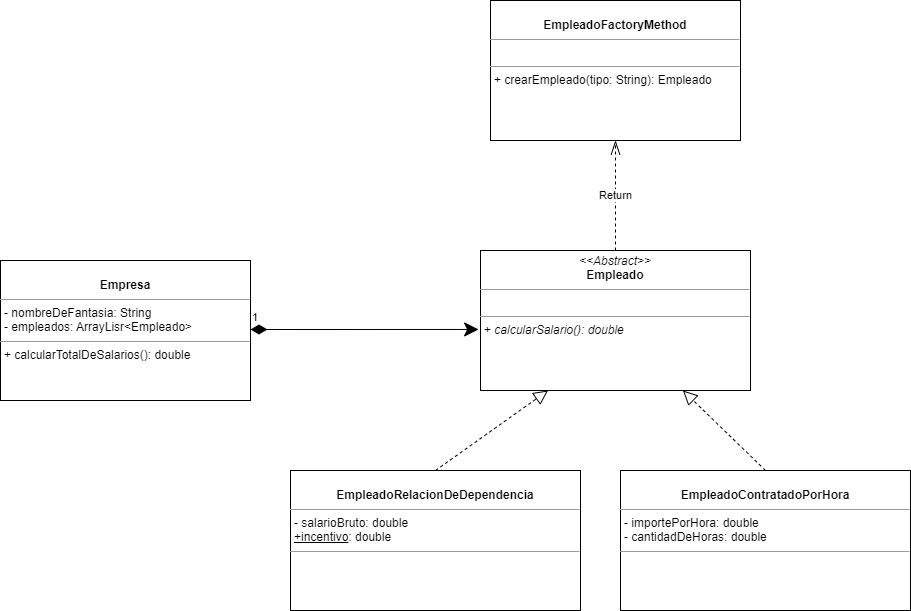

The diagram above was exported from draw.io. Its source (the exported page's mxGraphModel, read from the mxfile embedded in the PNG):
<mxGraphModel dx="1718" dy="1542" grid="1" gridSize="10" guides="1" tooltips="1" connect="1" arrows="1" fold="1" page="1" pageScale="1" pageWidth="850" pageHeight="1100" math="0" shadow="0">
  <root>
    <mxCell id="0" />
    <mxCell id="1" parent="0" />
    <mxCell id="CQvmAKF7o3QBQqZw2GFR-1" value="&lt;p style=&quot;margin:0px;margin-top:4px;text-align:center;&quot;&gt;&lt;br&gt;&lt;b&gt;EmpleadoRelacionDeDependencia&lt;/b&gt;&lt;/p&gt;&lt;hr size=&quot;1&quot;&gt;&lt;p style=&quot;margin:0px;margin-left:4px;&quot;&gt;- salarioBruto: double&lt;/p&gt;&lt;p style=&quot;margin:0px;margin-left:4px;&quot;&gt;&lt;u&gt;+incentivo&lt;/u&gt;: double&lt;/p&gt;&lt;hr size=&quot;1&quot;&gt;&lt;p style=&quot;margin:0px;margin-left:4px;&quot;&gt;&lt;br&gt;&lt;/p&gt;" style="verticalAlign=top;align=left;overflow=fill;fontSize=12;fontFamily=Helvetica;html=1;" vertex="1" parent="1">
      <mxGeometry x="80" y="250" width="290" height="140" as="geometry" />
    </mxCell>
    <mxCell id="CQvmAKF7o3QBQqZw2GFR-2" value="&lt;p style=&quot;margin:0px;margin-top:4px;text-align:center;&quot;&gt;&lt;br&gt;&lt;b&gt;EmpleadoContratadoPorHora&lt;/b&gt;&lt;/p&gt;&lt;hr size=&quot;1&quot;&gt;&lt;p style=&quot;margin:0px;margin-left:4px;&quot;&gt;- importePorHora: double&lt;br&gt;&lt;/p&gt;&lt;p style=&quot;margin:0px;margin-left:4px;&quot;&gt;- cantidadDeHoras: double&lt;/p&gt;&lt;hr size=&quot;1&quot;&gt;&lt;p style=&quot;margin:0px;margin-left:4px;&quot;&gt;&lt;br&gt;&lt;/p&gt;" style="verticalAlign=top;align=left;overflow=fill;fontSize=12;fontFamily=Helvetica;html=1;" vertex="1" parent="1">
      <mxGeometry x="410" y="250" width="290" height="140" as="geometry" />
    </mxCell>
    <mxCell id="CQvmAKF7o3QBQqZw2GFR-3" value="&lt;p style=&quot;margin:0px;margin-top:4px;text-align:center;&quot;&gt;&lt;i&gt;&amp;lt;&amp;lt;Abstract&amp;gt;&amp;gt;&lt;/i&gt;&lt;br&gt;&lt;b&gt;Empleado&lt;/b&gt;&lt;/p&gt;&lt;hr size=&quot;1&quot;&gt;&lt;p style=&quot;margin:0px;margin-left:4px;&quot;&gt;&lt;br&gt;&lt;/p&gt;&lt;hr size=&quot;1&quot;&gt;&lt;p style=&quot;margin:0px;margin-left:4px;&quot;&gt;+ &lt;i&gt;calcularSalario(): double&lt;/i&gt;&lt;/p&gt;" style="verticalAlign=top;align=left;overflow=fill;fontSize=12;fontFamily=Helvetica;html=1;" vertex="1" parent="1">
      <mxGeometry x="270" y="30" width="270" height="140" as="geometry" />
    </mxCell>
    <mxCell id="CQvmAKF7o3QBQqZw2GFR-4" value="" style="endArrow=block;dashed=1;endFill=0;endSize=12;html=1;rounded=0;entryX=0.25;entryY=1;entryDx=0;entryDy=0;exitX=0.5;exitY=0;exitDx=0;exitDy=0;" edge="1" parent="1" source="CQvmAKF7o3QBQqZw2GFR-1" target="CQvmAKF7o3QBQqZw2GFR-3">
      <mxGeometry width="160" relative="1" as="geometry">
        <mxPoint x="340" y="230" as="sourcePoint" />
        <mxPoint x="500" y="230" as="targetPoint" />
      </mxGeometry>
    </mxCell>
    <mxCell id="CQvmAKF7o3QBQqZw2GFR-5" value="" style="endArrow=block;dashed=1;endFill=0;endSize=12;html=1;rounded=0;entryX=0.75;entryY=1;entryDx=0;entryDy=0;exitX=0.5;exitY=0;exitDx=0;exitDy=0;" edge="1" parent="1" source="CQvmAKF7o3QBQqZw2GFR-2" target="CQvmAKF7o3QBQqZw2GFR-3">
      <mxGeometry width="160" relative="1" as="geometry">
        <mxPoint x="340" y="230" as="sourcePoint" />
        <mxPoint x="500" y="230" as="targetPoint" />
      </mxGeometry>
    </mxCell>
    <mxCell id="CQvmAKF7o3QBQqZw2GFR-6" value="&lt;p style=&quot;margin:0px;margin-top:4px;text-align:center;&quot;&gt;&lt;br&gt;&lt;b&gt;Empresa&lt;/b&gt;&lt;/p&gt;&lt;hr size=&quot;1&quot;&gt;&lt;p style=&quot;margin:0px;margin-left:4px;&quot;&gt;- nombreDeFantasia: String&lt;/p&gt;&lt;p style=&quot;margin:0px;margin-left:4px;&quot;&gt;- empleados: ArrayLisr&amp;lt;Empleado&amp;gt;&lt;/p&gt;&lt;hr size=&quot;1&quot;&gt;&lt;p style=&quot;margin:0px;margin-left:4px;&quot;&gt;+ calcularTotalDeSalarios(): double&lt;/p&gt;" style="verticalAlign=top;align=left;overflow=fill;fontSize=12;fontFamily=Helvetica;html=1;" vertex="1" parent="1">
      <mxGeometry x="-210" y="40" width="250" height="140" as="geometry" />
    </mxCell>
    <mxCell id="CQvmAKF7o3QBQqZw2GFR-8" value="1" style="endArrow=classic;html=1;endSize=12;startArrow=diamondThin;startSize=14;startFill=1;edgeStyle=orthogonalEdgeStyle;align=left;verticalAlign=bottom;rounded=0;entryX=-0.007;entryY=0.564;entryDx=0;entryDy=0;entryPerimeter=0;endFill=1;" edge="1" parent="1" target="CQvmAKF7o3QBQqZw2GFR-3">
      <mxGeometry x="-1" y="3" relative="1" as="geometry">
        <mxPoint x="40" y="109" as="sourcePoint" />
        <mxPoint x="150" y="109.5" as="targetPoint" />
      </mxGeometry>
    </mxCell>
    <mxCell id="CQvmAKF7o3QBQqZw2GFR-9" value="&lt;p style=&quot;margin:0px;margin-top:4px;text-align:center;&quot;&gt;&lt;br&gt;&lt;b&gt;EmpleadoFactoryMethod&lt;/b&gt;&lt;/p&gt;&lt;hr size=&quot;1&quot;&gt;&lt;p style=&quot;margin:0px;margin-left:4px;&quot;&gt;&lt;br&gt;&lt;/p&gt;&lt;hr size=&quot;1&quot;&gt;&lt;p style=&quot;margin:0px;margin-left:4px;&quot;&gt;+ crearEmpleado(tipo: String): Empleado&lt;/p&gt;" style="verticalAlign=top;align=left;overflow=fill;fontSize=12;fontFamily=Helvetica;html=1;" vertex="1" parent="1">
      <mxGeometry x="280" y="-220" width="250" height="140" as="geometry" />
    </mxCell>
    <mxCell id="CQvmAKF7o3QBQqZw2GFR-10" value="Return" style="endArrow=openThin;dashed=1;endFill=0;endSize=12;html=1;rounded=0;exitX=0.5;exitY=0;exitDx=0;exitDy=0;entryX=0.5;entryY=1;entryDx=0;entryDy=0;" edge="1" parent="1" source="CQvmAKF7o3QBQqZw2GFR-3" target="CQvmAKF7o3QBQqZw2GFR-9">
      <mxGeometry width="160" relative="1" as="geometry">
        <mxPoint x="290" y="-100" as="sourcePoint" />
        <mxPoint x="450" y="-100" as="targetPoint" />
      </mxGeometry>
    </mxCell>
  </root>
</mxGraphModel>